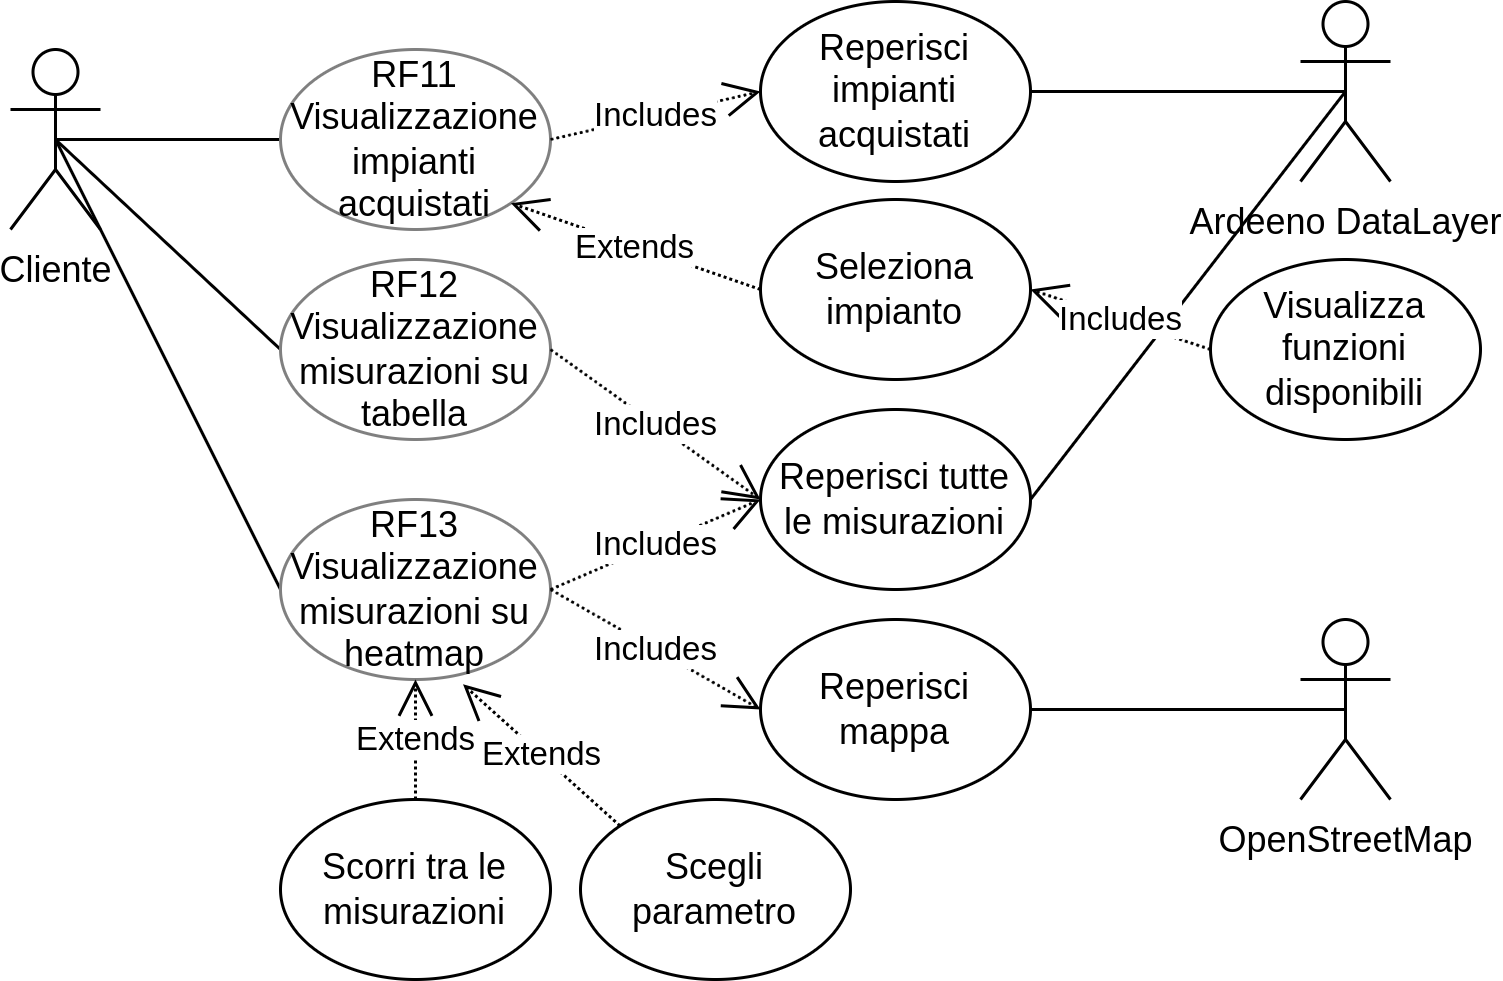

The diagram above was exported from draw.io. Its source (the exported page's mxGraphModel, read from the mxfile embedded in the PNG):
<mxGraphModel dx="1038" dy="663" grid="1" gridSize="10" guides="1" tooltips="1" connect="1" arrows="1" fold="1" page="1" pageScale="1" pageWidth="1169" pageHeight="827" math="0" shadow="0">
  <root>
    <mxCell id="0" />
    <mxCell id="1" parent="0" />
    <mxCell id="2" style="edgeStyle=none;rounded=0;orthogonalLoop=1;jettySize=auto;html=1;exitX=0;exitY=0.5;exitDx=0;exitDy=0;entryX=0.5;entryY=0.5;entryDx=0;entryDy=0;entryPerimeter=0;endArrow=none;endFill=0;endSize=10;" edge="1" source="3" target="7" parent="1">
      <mxGeometry relative="1" as="geometry" />
    </mxCell>
    <mxCell id="3" value="RF11&lt;br&gt;Visualizzazione impianti acquistati" style="ellipse;whiteSpace=wrap;html=1;strokeColor=#808080;" vertex="1" parent="1">
      <mxGeometry x="350" y="400" width="90" height="60" as="geometry" />
    </mxCell>
    <mxCell id="4" style="edgeStyle=none;rounded=0;orthogonalLoop=1;jettySize=auto;html=1;exitX=0;exitY=0.5;exitDx=0;exitDy=0;endArrow=none;endFill=0;endSize=10;entryX=0.5;entryY=0.5;entryDx=0;entryDy=0;entryPerimeter=0;" edge="1" source="5" target="7" parent="1">
      <mxGeometry relative="1" as="geometry">
        <mxPoint x="300" y="480" as="targetPoint" />
      </mxGeometry>
    </mxCell>
    <mxCell id="5" value="RF12&lt;br&gt;Visualizzazione misurazioni su tabella" style="ellipse;whiteSpace=wrap;html=1;strokeColor=#808080;" vertex="1" parent="1">
      <mxGeometry x="350" y="470" width="90" height="60" as="geometry" />
    </mxCell>
    <mxCell id="6" style="edgeStyle=none;rounded=0;orthogonalLoop=1;jettySize=auto;html=1;entryX=0;entryY=0.5;entryDx=0;entryDy=0;endArrow=none;endFill=0;endSize=10;exitX=0.5;exitY=0.5;exitDx=0;exitDy=0;exitPerimeter=0;" edge="1" source="7" target="15" parent="1">
      <mxGeometry relative="1" as="geometry">
        <mxPoint x="300" y="450" as="sourcePoint" />
      </mxGeometry>
    </mxCell>
    <mxCell id="7" value="Cliente" style="shape=umlActor;verticalLabelPosition=bottom;verticalAlign=top;html=1;outlineConnect=0;perimeterSpacing=14;" vertex="1" parent="1">
      <mxGeometry x="260" y="400" width="30" height="60" as="geometry" />
    </mxCell>
    <mxCell id="8" style="edgeStyle=none;rounded=0;orthogonalLoop=1;jettySize=auto;html=1;exitX=0.5;exitY=0.5;exitDx=0;exitDy=0;exitPerimeter=0;entryX=1;entryY=0.5;entryDx=0;entryDy=0;endArrow=none;endFill=0;endSize=10;" edge="1" source="10" target="11" parent="1">
      <mxGeometry relative="1" as="geometry" />
    </mxCell>
    <mxCell id="9" style="edgeStyle=none;rounded=0;orthogonalLoop=1;jettySize=auto;html=1;exitX=0.5;exitY=0.5;exitDx=0;exitDy=0;exitPerimeter=0;entryX=1;entryY=0.5;entryDx=0;entryDy=0;endArrow=none;endFill=0;endSize=10;" edge="1" source="10" target="18" parent="1">
      <mxGeometry relative="1" as="geometry" />
    </mxCell>
    <mxCell id="10" value="Ardeeno DataLayer" style="shape=umlActor;verticalLabelPosition=bottom;verticalAlign=top;html=1;outlineConnect=0;" vertex="1" parent="1">
      <mxGeometry x="690" y="384" width="30" height="60" as="geometry" />
    </mxCell>
    <mxCell id="11" value="Reperisci impianti acquistati" style="ellipse;whiteSpace=wrap;html=1;" vertex="1" parent="1">
      <mxGeometry x="510" y="384" width="90" height="60" as="geometry" />
    </mxCell>
    <mxCell id="12" value="Seleziona impianto" style="ellipse;whiteSpace=wrap;html=1;" vertex="1" parent="1">
      <mxGeometry x="510" y="450" width="90" height="60" as="geometry" />
    </mxCell>
    <mxCell id="13" value="Includes" style="endArrow=open;endSize=10;endFill=0;html=1;rounded=0;dashed=1;dashPattern=1 1;exitX=1;exitY=0.5;exitDx=0;exitDy=0;entryX=0;entryY=0.5;entryDx=0;entryDy=0;" edge="1" source="3" target="11" parent="1">
      <mxGeometry width="160" relative="1" as="geometry">
        <mxPoint x="400" y="370" as="sourcePoint" />
        <mxPoint x="490" y="380" as="targetPoint" />
      </mxGeometry>
    </mxCell>
    <mxCell id="14" value="Extends" style="endArrow=open;endSize=10;endFill=0;html=1;rounded=0;dashed=1;dashPattern=1 1;exitX=0;exitY=0.5;exitDx=0;exitDy=0;entryX=1;entryY=1;entryDx=0;entryDy=0;" edge="1" source="12" target="3" parent="1">
      <mxGeometry width="160" relative="1" as="geometry">
        <mxPoint x="560" y="380" as="sourcePoint" />
        <mxPoint x="450" y="410" as="targetPoint" />
      </mxGeometry>
    </mxCell>
    <mxCell id="15" value="RF13&lt;br&gt;Visualizzazione misurazioni su heatmap" style="ellipse;whiteSpace=wrap;html=1;strokeColor=#808080;" vertex="1" parent="1">
      <mxGeometry x="350" y="550" width="90" height="60" as="geometry" />
    </mxCell>
    <mxCell id="16" value="Visualizza funzioni disponibili" style="ellipse;whiteSpace=wrap;html=1;" vertex="1" parent="1">
      <mxGeometry x="660" y="470" width="90" height="60" as="geometry" />
    </mxCell>
    <mxCell id="17" value="Includes" style="endArrow=open;endSize=10;endFill=0;html=1;rounded=0;dashed=1;dashPattern=1 1;exitX=0;exitY=0.5;exitDx=0;exitDy=0;entryX=1;entryY=0.5;entryDx=0;entryDy=0;" edge="1" source="16" target="12" parent="1">
      <mxGeometry width="160" relative="1" as="geometry">
        <mxPoint x="470" y="410" as="sourcePoint" />
        <mxPoint x="560" y="420" as="targetPoint" />
      </mxGeometry>
    </mxCell>
    <mxCell id="18" value="Reperisci tutte le misurazioni" style="ellipse;whiteSpace=wrap;html=1;" vertex="1" parent="1">
      <mxGeometry x="510" y="520" width="90" height="60" as="geometry" />
    </mxCell>
    <mxCell id="19" value="Scegli parametro" style="ellipse;whiteSpace=wrap;html=1;" vertex="1" parent="1">
      <mxGeometry x="450" y="650" width="90" height="60" as="geometry" />
    </mxCell>
    <mxCell id="20" style="edgeStyle=none;rounded=0;orthogonalLoop=1;jettySize=auto;html=1;exitX=0.5;exitY=0.5;exitDx=0;exitDy=0;exitPerimeter=0;entryX=1;entryY=0.5;entryDx=0;entryDy=0;endArrow=none;endFill=0;endSize=10;" edge="1" source="21" target="26" parent="1">
      <mxGeometry relative="1" as="geometry" />
    </mxCell>
    <mxCell id="21" value="OpenStreetMap" style="shape=umlActor;verticalLabelPosition=bottom;verticalAlign=top;html=1;outlineConnect=0;" vertex="1" parent="1">
      <mxGeometry x="690" y="590" width="30" height="60" as="geometry" />
    </mxCell>
    <mxCell id="22" value="Scorri tra le misurazioni" style="ellipse;whiteSpace=wrap;html=1;" vertex="1" parent="1">
      <mxGeometry x="350" y="650" width="90" height="60" as="geometry" />
    </mxCell>
    <mxCell id="23" value="Includes" style="endArrow=open;endSize=10;endFill=0;html=1;rounded=0;dashed=1;dashPattern=1 1;exitX=1;exitY=0.5;exitDx=0;exitDy=0;entryX=0;entryY=0.5;entryDx=0;entryDy=0;" edge="1" source="15" target="18" parent="1">
      <mxGeometry width="160" relative="1" as="geometry">
        <mxPoint x="450" y="530" as="sourcePoint" />
        <mxPoint x="540" y="540" as="targetPoint" />
      </mxGeometry>
    </mxCell>
    <mxCell id="24" value="Extends" style="endArrow=open;endSize=10;endFill=0;html=1;rounded=0;dashed=1;dashPattern=1 1;exitX=0;exitY=0;exitDx=0;exitDy=0;entryX=0.676;entryY=1.027;entryDx=0;entryDy=0;entryPerimeter=0;" edge="1" source="19" target="15" parent="1">
      <mxGeometry width="160" relative="1" as="geometry">
        <mxPoint x="590" y="500" as="sourcePoint" />
        <mxPoint x="480" y="530" as="targetPoint" />
      </mxGeometry>
    </mxCell>
    <mxCell id="25" value="Extends" style="endArrow=open;endSize=10;endFill=0;html=1;rounded=0;dashed=1;dashPattern=1 1;exitX=0.5;exitY=0;exitDx=0;exitDy=0;entryX=0.5;entryY=1;entryDx=0;entryDy=0;" edge="1" source="22" target="15" parent="1">
      <mxGeometry width="160" relative="1" as="geometry">
        <mxPoint x="590" y="500" as="sourcePoint" />
        <mxPoint x="480" y="530" as="targetPoint" />
      </mxGeometry>
    </mxCell>
    <mxCell id="26" value="Reperisci mappa" style="ellipse;whiteSpace=wrap;html=1;" vertex="1" parent="1">
      <mxGeometry x="510" y="590" width="90" height="60" as="geometry" />
    </mxCell>
    <mxCell id="27" value="Includes" style="endArrow=open;endSize=10;endFill=0;html=1;rounded=0;dashed=1;dashPattern=1 1;exitX=1;exitY=0.5;exitDx=0;exitDy=0;entryX=0;entryY=0.5;entryDx=0;entryDy=0;" edge="1" source="5" target="18" parent="1">
      <mxGeometry width="160" relative="1" as="geometry">
        <mxPoint x="490" y="510" as="sourcePoint" />
        <mxPoint x="580" y="520" as="targetPoint" />
      </mxGeometry>
    </mxCell>
    <mxCell id="28" value="Includes" style="endArrow=open;endSize=10;endFill=0;html=1;rounded=0;dashed=1;dashPattern=1 1;exitX=1;exitY=0.5;exitDx=0;exitDy=0;entryX=0;entryY=0.5;entryDx=0;entryDy=0;" edge="1" source="15" target="26" parent="1">
      <mxGeometry width="160" relative="1" as="geometry">
        <mxPoint x="540" y="450" as="sourcePoint" />
        <mxPoint x="630" y="460" as="targetPoint" />
      </mxGeometry>
    </mxCell>
  </root>
</mxGraphModel>